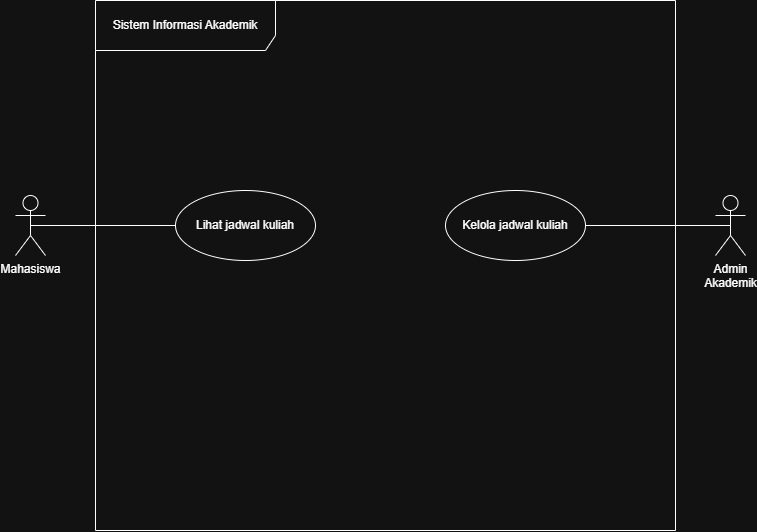

The diagram above was exported from draw.io. Its source (the exported page's mxGraphModel, read from the mxfile embedded in the PNG):
<mxGraphModel dx="1178" dy="648" grid="1" gridSize="10" guides="1" tooltips="1" connect="1" arrows="1" fold="1" page="1" pageScale="1" pageWidth="827" pageHeight="1169" math="0" shadow="0">
  <root>
    <mxCell id="0" />
    <mxCell id="1" parent="0" />
    <mxCell id="rUehuVII5Rn0Y819jLhG-10" edge="1" parent="1" source="rUehuVII5Rn0Y819jLhG-1" style="edgeStyle=orthogonalEdgeStyle;rounded=0;orthogonalLoop=1;jettySize=auto;html=1;endArrow=none;endFill=0;entryX=0;entryY=0.5;entryDx=0;entryDy=0;exitX=0.5;exitY=0.5;exitDx=0;exitDy=0;exitPerimeter=0;" target="rUehuVII5Rn0Y819jLhG-8" value="">
      <mxGeometry relative="1" as="geometry" />
    </mxCell>
    <mxCell id="rUehuVII5Rn0Y819jLhG-1" parent="1" style="shape=umlActor;verticalLabelPosition=bottom;verticalAlign=top;html=1;outlineConnect=0;" value="Mahasiswa&lt;div&gt;&lt;br&gt;&lt;/div&gt;" vertex="1">
      <mxGeometry height="60" width="30" x="40" y="295" as="geometry" />
    </mxCell>
    <mxCell id="rUehuVII5Rn0Y819jLhG-15" edge="1" parent="1" source="rUehuVII5Rn0Y819jLhG-3" style="rounded=0;orthogonalLoop=1;jettySize=auto;html=1;entryX=1;entryY=0.5;entryDx=0;entryDy=0;endArrow=none;endFill=0;exitX=0.5;exitY=0.5;exitDx=0;exitDy=0;exitPerimeter=0;" target="rUehuVII5Rn0Y819jLhG-9" value="">
      <mxGeometry relative="1" as="geometry" />
    </mxCell>
    <mxCell id="rUehuVII5Rn0Y819jLhG-3" parent="1" style="shape=umlActor;verticalLabelPosition=bottom;verticalAlign=top;html=1;outlineConnect=0;" value="Admin&lt;div&gt;Akademik&lt;/div&gt;" vertex="1">
      <mxGeometry height="60" width="30" x="740" y="295" as="geometry" />
    </mxCell>
    <mxCell id="rUehuVII5Rn0Y819jLhG-5" parent="1" style="shape=umlFrame;whiteSpace=wrap;html=1;pointerEvents=0;width=180;height=50;" value="Sistem Informasi Akademik" vertex="1">
      <mxGeometry height="530" width="580" x="120" y="100" as="geometry" />
    </mxCell>
    <mxCell id="rUehuVII5Rn0Y819jLhG-8" parent="1" style="ellipse;whiteSpace=wrap;html=1;" value="Lihat jadwal kuliah" vertex="1">
      <mxGeometry height="70" width="140" x="200" y="290" as="geometry" />
    </mxCell>
    <mxCell id="rUehuVII5Rn0Y819jLhG-9" parent="1" style="ellipse;whiteSpace=wrap;html=1;" value="Kelola jadwal kuliah" vertex="1">
      <mxGeometry height="70" width="140" x="470" y="290" as="geometry" />
    </mxCell>
  </root>
</mxGraphModel>